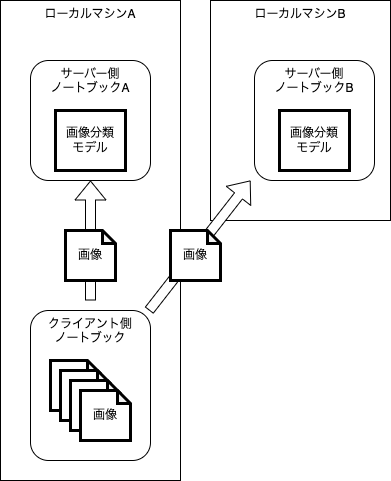

The diagram above was exported from draw.io. Its source (the exported page's mxGraphModel, read from the mxfile embedded in the PNG):
<mxGraphModel dx="796" dy="544" grid="1" gridSize="10" guides="1" tooltips="1" connect="1" arrows="1" fold="1" page="1" pageScale="1" pageWidth="827" pageHeight="1169" math="0" shadow="0">
  <root>
    <mxCell id="0" />
    <mxCell id="1" parent="0" />
    <mxCell id="2" value="ローカルマシンA" style="rounded=0;whiteSpace=wrap;html=1;verticalAlign=top;" vertex="1" parent="1">
      <mxGeometry x="10" y="10" width="180" height="480" as="geometry" />
    </mxCell>
    <mxCell id="3" value="ローカルマシンB" style="rounded=0;whiteSpace=wrap;html=1;verticalAlign=top;" vertex="1" parent="1">
      <mxGeometry x="220" y="10" width="180" height="220" as="geometry" />
    </mxCell>
    <mxCell id="4" value="サーバー側&lt;br&gt;ノートブックA" style="rounded=1;whiteSpace=wrap;html=1;verticalAlign=top;" vertex="1" parent="1">
      <mxGeometry x="40" y="70" width="120" height="120" as="geometry" />
    </mxCell>
    <mxCell id="5" value="サーバー側&lt;br&gt;ノートブックB" style="rounded=1;whiteSpace=wrap;html=1;verticalAlign=top;" vertex="1" parent="1">
      <mxGeometry x="264" y="70" width="120" height="120" as="geometry" />
    </mxCell>
    <mxCell id="6" value="クライアント側&lt;br&gt;ノートブック" style="rounded=1;whiteSpace=wrap;html=1;verticalAlign=top;" vertex="1" parent="1">
      <mxGeometry x="40" y="320" width="120" height="150" as="geometry" />
    </mxCell>
    <mxCell id="7" value="画像分類&lt;br&gt;モデル" style="rounded=0;whiteSpace=wrap;html=1;strokeWidth=3;" vertex="1" parent="1">
      <mxGeometry x="65" y="120" width="70" height="60" as="geometry" />
    </mxCell>
    <mxCell id="8" value="画像分類&lt;br&gt;モデル" style="rounded=0;whiteSpace=wrap;html=1;strokeWidth=3;" vertex="1" parent="1">
      <mxGeometry x="289" y="120" width="70" height="60" as="geometry" />
    </mxCell>
    <mxCell id="10" value="" style="shape=flexArrow;endArrow=classic;html=1;fillColor=default;startArrow=none;" edge="1" parent="1" source="19">
      <mxGeometry width="50" height="50" relative="1" as="geometry">
        <mxPoint x="100" y="310" as="sourcePoint" />
        <mxPoint x="100" y="190" as="targetPoint" />
      </mxGeometry>
    </mxCell>
    <mxCell id="9" value="" style="shape=flexArrow;endArrow=classic;html=1;fillColor=default;" edge="1" parent="1" source="6">
      <mxGeometry width="50" height="50" relative="1" as="geometry">
        <mxPoint x="120" y="240" as="sourcePoint" />
        <mxPoint x="260" y="190" as="targetPoint" />
      </mxGeometry>
    </mxCell>
    <mxCell id="12" value="画像" style="shape=note;whiteSpace=wrap;html=1;backgroundOutline=1;darkOpacity=0.05;strokeWidth=3;size=13;" vertex="1" parent="1">
      <mxGeometry x="60" y="370" width="50" height="50" as="geometry" />
    </mxCell>
    <mxCell id="15" value="画像" style="shape=note;whiteSpace=wrap;html=1;backgroundOutline=1;darkOpacity=0.05;strokeWidth=3;size=13;" vertex="1" parent="1">
      <mxGeometry x="70" y="380" width="50" height="50" as="geometry" />
    </mxCell>
    <mxCell id="16" value="画像" style="shape=note;whiteSpace=wrap;html=1;backgroundOutline=1;darkOpacity=0.05;strokeWidth=3;size=13;" vertex="1" parent="1">
      <mxGeometry x="80" y="390" width="50" height="50" as="geometry" />
    </mxCell>
    <mxCell id="17" value="画像" style="shape=note;whiteSpace=wrap;html=1;backgroundOutline=1;darkOpacity=0.05;strokeWidth=3;size=13;" vertex="1" parent="1">
      <mxGeometry x="90" y="400" width="50" height="50" as="geometry" />
    </mxCell>
    <mxCell id="18" value="画像" style="shape=note;whiteSpace=wrap;html=1;backgroundOutline=1;darkOpacity=0.05;strokeWidth=3;size=13;" vertex="1" parent="1">
      <mxGeometry x="180" y="240" width="50" height="50" as="geometry" />
    </mxCell>
    <mxCell id="20" value="" style="shape=flexArrow;endArrow=none;html=1;fillColor=default;" edge="1" parent="1" target="19">
      <mxGeometry width="50" height="50" relative="1" as="geometry">
        <mxPoint x="100" y="310" as="sourcePoint" />
        <mxPoint x="100" y="190" as="targetPoint" />
      </mxGeometry>
    </mxCell>
    <mxCell id="19" value="画像" style="shape=note;whiteSpace=wrap;html=1;backgroundOutline=1;darkOpacity=0.05;strokeWidth=3;size=13;" vertex="1" parent="1">
      <mxGeometry x="75" y="240" width="50" height="50" as="geometry" />
    </mxCell>
  </root>
</mxGraphModel>